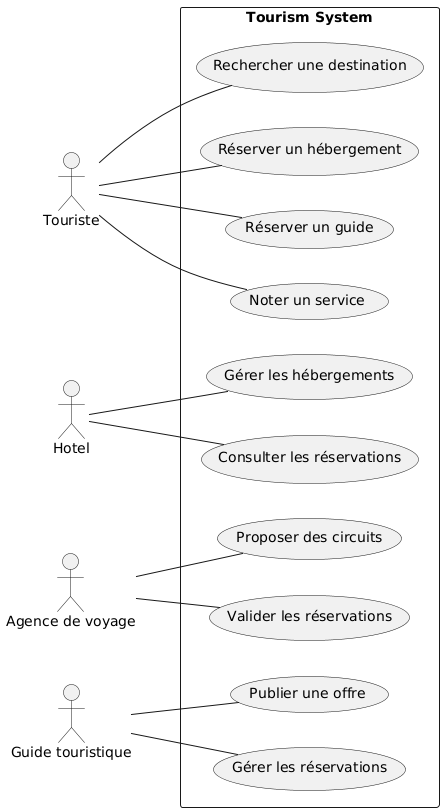

The diagram above was rendered by PlantUML. Its source (embedded in the PNG):
@startuml
left to right direction

actor "Touriste" as tourist
actor "Hotel" as hotel

actor "Agence de voyage" as agency
actor "Guide touristique" as guide

rectangle "Tourism System" {
    (Rechercher une destination) as search_dest
    (Réserver un hébergement) as book_accom
    (Réserver un guide) as book_guide
    (Noter un service) as rate_service

    (Gérer les hébergements) as manage_accom
    (Consulter les réservations) as consult_reservations

    (Proposer des circuits) as propose_tours
    (Valider les réservations) as validate_reservations

    (Publier une offre) as publish_offer
    (Gérer les réservations) as manage_guide_reservations
}

tourist -- search_dest
tourist -- book_accom
tourist -- book_guide
tourist -- rate_service

hotel -- manage_accom
hotel -- consult_reservations

agency -- propose_tours
agency -- validate_reservations

guide -- publish_offer
guide -- manage_guide_reservations
@enduml